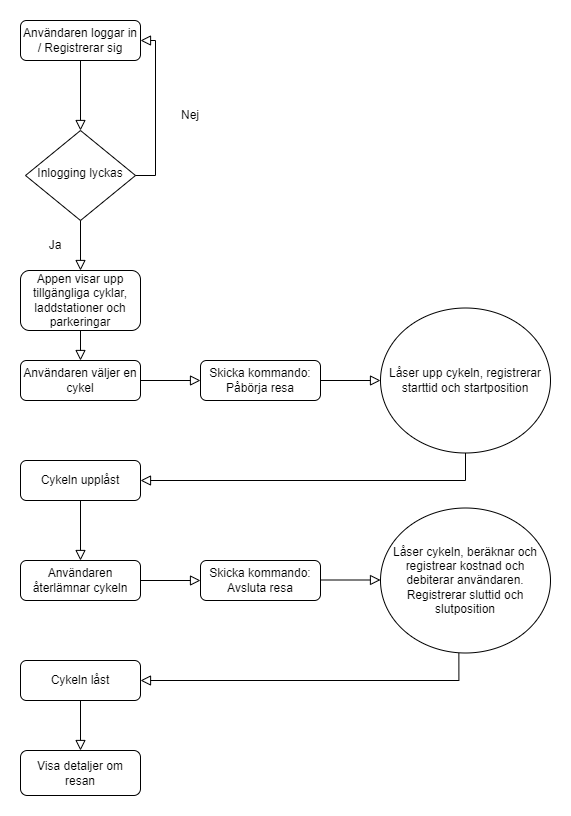

The diagram above was exported from draw.io. Its source (the exported page's mxGraphModel, read from the mxfile embedded in the PNG):
<mxGraphModel dx="735" dy="460" grid="1" gridSize="10" guides="1" tooltips="1" connect="1" arrows="1" fold="1" page="1" pageScale="1" pageWidth="827" pageHeight="1169" math="0" shadow="0">
  <root>
    <mxCell id="WIyWlLk6GJQsqaUBKTNV-0" />
    <mxCell id="WIyWlLk6GJQsqaUBKTNV-1" parent="WIyWlLk6GJQsqaUBKTNV-0" />
    <mxCell id="WIyWlLk6GJQsqaUBKTNV-2" value="" style="rounded=0;html=1;jettySize=auto;orthogonalLoop=1;fontSize=11;endArrow=block;endFill=0;endSize=8;strokeWidth=1;shadow=0;labelBackgroundColor=none;edgeStyle=orthogonalEdgeStyle;" parent="WIyWlLk6GJQsqaUBKTNV-1" source="WIyWlLk6GJQsqaUBKTNV-3" edge="1">
      <mxGeometry relative="1" as="geometry">
        <mxPoint x="240" y="420" as="targetPoint" />
      </mxGeometry>
    </mxCell>
    <mxCell id="WIyWlLk6GJQsqaUBKTNV-3" value="Appen visar upp tillgängliga cyklar, laddstationer och parkeringar" style="rounded=1;whiteSpace=wrap;html=1;fontSize=12;glass=0;strokeWidth=1;shadow=0;" parent="WIyWlLk6GJQsqaUBKTNV-1" vertex="1">
      <mxGeometry x="180" y="330" width="120" height="60" as="geometry" />
    </mxCell>
    <mxCell id="h9m15TJy8iEHNipK8uRf-0" value="Användaren väljer en cykel" style="rounded=1;whiteSpace=wrap;html=1;fontSize=12;glass=0;strokeWidth=1;shadow=0;" parent="WIyWlLk6GJQsqaUBKTNV-1" vertex="1">
      <mxGeometry x="180" y="420" width="120" height="40" as="geometry" />
    </mxCell>
    <mxCell id="h9m15TJy8iEHNipK8uRf-1" value="Användaren loggar in / Registrerar sig" style="rounded=1;whiteSpace=wrap;html=1;fontSize=12;glass=0;strokeWidth=1;shadow=0;" parent="WIyWlLk6GJQsqaUBKTNV-1" vertex="1">
      <mxGeometry x="180" y="80" width="120" height="40" as="geometry" />
    </mxCell>
    <mxCell id="h9m15TJy8iEHNipK8uRf-3" value="Inlogging lyckas" style="rhombus;whiteSpace=wrap;html=1;shadow=0;fontFamily=Helvetica;fontSize=12;align=center;strokeWidth=1;spacing=6;spacingTop=-4;" parent="WIyWlLk6GJQsqaUBKTNV-1" vertex="1">
      <mxGeometry x="185" y="190" width="110" height="90" as="geometry" />
    </mxCell>
    <mxCell id="h9m15TJy8iEHNipK8uRf-4" value="" style="rounded=0;html=1;jettySize=auto;orthogonalLoop=1;fontSize=11;endArrow=block;endFill=0;endSize=8;strokeWidth=1;shadow=0;labelBackgroundColor=none;edgeStyle=orthogonalEdgeStyle;exitX=0.5;exitY=1;exitDx=0;exitDy=0;entryX=0.5;entryY=0;entryDx=0;entryDy=0;" parent="WIyWlLk6GJQsqaUBKTNV-1" source="h9m15TJy8iEHNipK8uRf-3" target="WIyWlLk6GJQsqaUBKTNV-3" edge="1">
      <mxGeometry relative="1" as="geometry">
        <mxPoint x="250" y="380" as="sourcePoint" />
        <mxPoint x="250" y="450" as="targetPoint" />
      </mxGeometry>
    </mxCell>
    <mxCell id="h9m15TJy8iEHNipK8uRf-5" value="" style="rounded=0;html=1;jettySize=auto;orthogonalLoop=1;fontSize=11;endArrow=block;endFill=0;endSize=8;strokeWidth=1;shadow=0;labelBackgroundColor=none;edgeStyle=orthogonalEdgeStyle;exitX=1;exitY=0.5;exitDx=0;exitDy=0;entryX=1;entryY=0.5;entryDx=0;entryDy=0;" parent="WIyWlLk6GJQsqaUBKTNV-1" source="h9m15TJy8iEHNipK8uRf-3" target="h9m15TJy8iEHNipK8uRf-1" edge="1">
      <mxGeometry relative="1" as="geometry">
        <mxPoint x="250" y="290" as="sourcePoint" />
        <mxPoint x="250" y="340" as="targetPoint" />
      </mxGeometry>
    </mxCell>
    <mxCell id="h9m15TJy8iEHNipK8uRf-6" value="" style="rounded=0;html=1;jettySize=auto;orthogonalLoop=1;fontSize=11;endArrow=block;endFill=0;endSize=8;strokeWidth=1;shadow=0;labelBackgroundColor=none;edgeStyle=orthogonalEdgeStyle;exitX=0.5;exitY=1;exitDx=0;exitDy=0;" parent="WIyWlLk6GJQsqaUBKTNV-1" source="h9m15TJy8iEHNipK8uRf-1" edge="1">
      <mxGeometry relative="1" as="geometry">
        <mxPoint x="250" y="290" as="sourcePoint" />
        <mxPoint x="240" y="190" as="targetPoint" />
      </mxGeometry>
    </mxCell>
    <mxCell id="h9m15TJy8iEHNipK8uRf-8" value="Cykeln upplåst" style="rounded=1;whiteSpace=wrap;html=1;fontSize=12;glass=0;strokeWidth=1;shadow=0;" parent="WIyWlLk6GJQsqaUBKTNV-1" vertex="1">
      <mxGeometry x="180" y="520" width="120" height="40" as="geometry" />
    </mxCell>
    <mxCell id="h9m15TJy8iEHNipK8uRf-9" value="" style="rounded=0;html=1;jettySize=auto;orthogonalLoop=1;fontSize=11;endArrow=block;endFill=0;endSize=8;strokeWidth=1;shadow=0;labelBackgroundColor=none;edgeStyle=orthogonalEdgeStyle;exitX=0.5;exitY=1;exitDx=0;exitDy=0;" parent="WIyWlLk6GJQsqaUBKTNV-1" edge="1">
      <mxGeometry relative="1" as="geometry">
        <mxPoint x="240" y="560" as="sourcePoint" />
        <mxPoint x="240" y="620" as="targetPoint" />
      </mxGeometry>
    </mxCell>
    <mxCell id="h9m15TJy8iEHNipK8uRf-10" value="Användaren återlämnar cykeln" style="rounded=1;whiteSpace=wrap;html=1;fontSize=12;glass=0;strokeWidth=1;shadow=0;" parent="WIyWlLk6GJQsqaUBKTNV-1" vertex="1">
      <mxGeometry x="180" y="620" width="120" height="40" as="geometry" />
    </mxCell>
    <mxCell id="h9m15TJy8iEHNipK8uRf-12" value="Cykeln låst" style="rounded=1;whiteSpace=wrap;html=1;fontSize=12;glass=0;strokeWidth=1;shadow=0;" parent="WIyWlLk6GJQsqaUBKTNV-1" vertex="1">
      <mxGeometry x="180" y="720" width="120" height="40" as="geometry" />
    </mxCell>
    <mxCell id="h9m15TJy8iEHNipK8uRf-14" value="Visa detaljer om resan" style="rounded=1;whiteSpace=wrap;html=1;fontSize=12;glass=0;strokeWidth=1;shadow=0;" parent="WIyWlLk6GJQsqaUBKTNV-1" vertex="1">
      <mxGeometry x="180" y="810" width="120" height="45" as="geometry" />
    </mxCell>
    <mxCell id="h9m15TJy8iEHNipK8uRf-15" value="" style="rounded=0;html=1;jettySize=auto;orthogonalLoop=1;fontSize=11;endArrow=block;endFill=0;endSize=8;strokeWidth=1;shadow=0;labelBackgroundColor=none;edgeStyle=orthogonalEdgeStyle;exitX=0.5;exitY=1;exitDx=0;exitDy=0;entryX=0.5;entryY=0;entryDx=0;entryDy=0;" parent="WIyWlLk6GJQsqaUBKTNV-1" source="h9m15TJy8iEHNipK8uRf-12" target="h9m15TJy8iEHNipK8uRf-14" edge="1">
      <mxGeometry relative="1" as="geometry">
        <mxPoint x="250" y="670" as="sourcePoint" />
        <mxPoint x="250" y="730" as="targetPoint" />
      </mxGeometry>
    </mxCell>
    <mxCell id="h9m15TJy8iEHNipK8uRf-17" value="" style="rounded=0;html=1;jettySize=auto;orthogonalLoop=1;fontSize=11;endArrow=block;endFill=0;endSize=8;strokeWidth=1;shadow=0;labelBackgroundColor=none;edgeStyle=orthogonalEdgeStyle;exitX=1;exitY=0.5;exitDx=0;exitDy=0;" parent="WIyWlLk6GJQsqaUBKTNV-1" source="h9m15TJy8iEHNipK8uRf-0" edge="1">
      <mxGeometry relative="1" as="geometry">
        <mxPoint x="250" y="380" as="sourcePoint" />
        <mxPoint x="360" y="440" as="targetPoint" />
      </mxGeometry>
    </mxCell>
    <mxCell id="h9m15TJy8iEHNipK8uRf-18" value="Skicka kommando: Påbörja resa" style="rounded=1;whiteSpace=wrap;html=1;fontSize=12;glass=0;strokeWidth=1;shadow=0;" parent="WIyWlLk6GJQsqaUBKTNV-1" vertex="1">
      <mxGeometry x="360" y="420" width="120" height="40" as="geometry" />
    </mxCell>
    <mxCell id="h9m15TJy8iEHNipK8uRf-20" value="Skicka kommando: Avsluta resa" style="rounded=1;whiteSpace=wrap;html=1;fontSize=12;glass=0;strokeWidth=1;shadow=0;" parent="WIyWlLk6GJQsqaUBKTNV-1" vertex="1">
      <mxGeometry x="360" y="620" width="120" height="40" as="geometry" />
    </mxCell>
    <mxCell id="h9m15TJy8iEHNipK8uRf-21" value="" style="rounded=0;html=1;jettySize=auto;orthogonalLoop=1;fontSize=11;endArrow=block;endFill=0;endSize=8;strokeWidth=1;shadow=0;labelBackgroundColor=none;edgeStyle=orthogonalEdgeStyle;exitX=1;exitY=0.5;exitDx=0;exitDy=0;entryX=0;entryY=0.5;entryDx=0;entryDy=0;" parent="WIyWlLk6GJQsqaUBKTNV-1" source="h9m15TJy8iEHNipK8uRf-10" target="h9m15TJy8iEHNipK8uRf-20" edge="1">
      <mxGeometry relative="1" as="geometry">
        <mxPoint x="310" y="450" as="sourcePoint" />
        <mxPoint x="370" y="450" as="targetPoint" />
      </mxGeometry>
    </mxCell>
    <mxCell id="Z6O3yjwB-F0bP6P1zceY-0" value="Ja" style="text;html=1;strokeColor=none;fillColor=none;align=center;verticalAlign=middle;whiteSpace=wrap;rounded=0;" parent="WIyWlLk6GJQsqaUBKTNV-1" vertex="1">
      <mxGeometry x="200" y="290" width="30" height="30" as="geometry" />
    </mxCell>
    <mxCell id="Z6O3yjwB-F0bP6P1zceY-3" value="Nej" style="text;html=1;strokeColor=none;fillColor=none;align=center;verticalAlign=middle;whiteSpace=wrap;rounded=0;" parent="WIyWlLk6GJQsqaUBKTNV-1" vertex="1">
      <mxGeometry x="320" y="160" width="60" height="30" as="geometry" />
    </mxCell>
    <mxCell id="eQcjHqrK6s40KlIntEXu-0" value="Låser cykeln, beräknar och registrear kostnad och debiterar användaren. Registrerar sluttid och slutposition" style="ellipse;whiteSpace=wrap;html=1;" vertex="1" parent="WIyWlLk6GJQsqaUBKTNV-1">
      <mxGeometry x="540" y="567.5" width="170" height="145" as="geometry" />
    </mxCell>
    <mxCell id="eQcjHqrK6s40KlIntEXu-2" value="Låser upp cykeln, registrerar starttid och startposition" style="ellipse;whiteSpace=wrap;html=1;" vertex="1" parent="WIyWlLk6GJQsqaUBKTNV-1">
      <mxGeometry x="540" y="367.5" width="170" height="145" as="geometry" />
    </mxCell>
    <mxCell id="eQcjHqrK6s40KlIntEXu-3" value="" style="rounded=0;html=1;jettySize=auto;orthogonalLoop=1;fontSize=11;endArrow=block;endFill=0;endSize=8;strokeWidth=1;shadow=0;labelBackgroundColor=none;edgeStyle=orthogonalEdgeStyle;exitX=1;exitY=0.5;exitDx=0;exitDy=0;entryX=0;entryY=0.5;entryDx=0;entryDy=0;" edge="1" parent="WIyWlLk6GJQsqaUBKTNV-1">
      <mxGeometry relative="1" as="geometry">
        <mxPoint x="480" y="639.5" as="sourcePoint" />
        <mxPoint x="540" y="639.5" as="targetPoint" />
      </mxGeometry>
    </mxCell>
    <mxCell id="eQcjHqrK6s40KlIntEXu-4" value="" style="rounded=0;html=1;jettySize=auto;orthogonalLoop=1;fontSize=11;endArrow=block;endFill=0;endSize=8;strokeWidth=1;shadow=0;labelBackgroundColor=none;edgeStyle=orthogonalEdgeStyle;exitX=1;exitY=0.5;exitDx=0;exitDy=0;" edge="1" parent="WIyWlLk6GJQsqaUBKTNV-1" source="h9m15TJy8iEHNipK8uRf-18" target="eQcjHqrK6s40KlIntEXu-2">
      <mxGeometry relative="1" as="geometry">
        <mxPoint x="490" y="649.5" as="sourcePoint" />
        <mxPoint x="550" y="649.5" as="targetPoint" />
      </mxGeometry>
    </mxCell>
    <mxCell id="eQcjHqrK6s40KlIntEXu-5" value="" style="rounded=0;html=1;jettySize=auto;orthogonalLoop=1;fontSize=11;endArrow=block;endFill=0;endSize=8;strokeWidth=1;shadow=0;labelBackgroundColor=none;edgeStyle=orthogonalEdgeStyle;exitX=0.461;exitY=1.001;exitDx=0;exitDy=0;entryX=1;entryY=0.5;entryDx=0;entryDy=0;exitPerimeter=0;" edge="1" parent="WIyWlLk6GJQsqaUBKTNV-1" source="eQcjHqrK6s40KlIntEXu-0" target="h9m15TJy8iEHNipK8uRf-12">
      <mxGeometry relative="1" as="geometry">
        <mxPoint x="490" y="649.5" as="sourcePoint" />
        <mxPoint x="550" y="649.5" as="targetPoint" />
      </mxGeometry>
    </mxCell>
    <mxCell id="eQcjHqrK6s40KlIntEXu-6" value="" style="rounded=0;html=1;jettySize=auto;orthogonalLoop=1;fontSize=11;endArrow=block;endFill=0;endSize=8;strokeWidth=1;shadow=0;labelBackgroundColor=none;edgeStyle=orthogonalEdgeStyle;exitX=0.5;exitY=1;exitDx=0;exitDy=0;entryX=1;entryY=0.5;entryDx=0;entryDy=0;" edge="1" parent="WIyWlLk6GJQsqaUBKTNV-1" source="eQcjHqrK6s40KlIntEXu-2" target="h9m15TJy8iEHNipK8uRf-8">
      <mxGeometry relative="1" as="geometry">
        <mxPoint x="628.3699999999999" y="722.645" as="sourcePoint" />
        <mxPoint x="310" y="750" as="targetPoint" />
      </mxGeometry>
    </mxCell>
  </root>
</mxGraphModel>